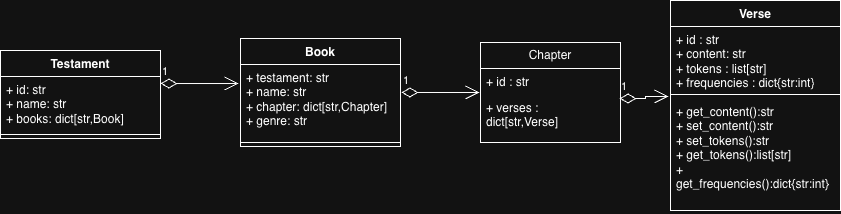

The diagram above was exported from draw.io. Its source (the exported page's mxGraphModel, read from the mxfile embedded in the PNG):
<mxGraphModel dx="934" dy="616" grid="1" gridSize="10" guides="1" tooltips="1" connect="1" arrows="1" fold="1" page="1" pageScale="1" pageWidth="827" pageHeight="1169" math="0" shadow="0">
  <root>
    <mxCell id="0" />
    <mxCell id="1" parent="0" />
    <mxCell id="lahSgKAxtEN_X8agZhcC-3" parent="1" style="swimlane;fontStyle=1;align=center;verticalAlign=top;childLayout=stackLayout;horizontal=1;startSize=26;horizontalStack=0;resizeParent=1;resizeParentMax=0;resizeLast=0;collapsible=1;marginBottom=0;whiteSpace=wrap;html=1;" value="Testament" vertex="1">
      <mxGeometry height="88" width="160" x="40" y="90" as="geometry" />
    </mxCell>
    <mxCell id="lahSgKAxtEN_X8agZhcC-4" parent="lahSgKAxtEN_X8agZhcC-3" style="text;strokeColor=none;fillColor=none;align=left;verticalAlign=top;spacingLeft=4;spacingRight=4;overflow=hidden;rotatable=0;points=[[0,0.5],[1,0.5]];portConstraint=eastwest;whiteSpace=wrap;html=1;" value="+ id: str&lt;div&gt;&lt;div&gt;+ name: str&lt;/div&gt;&lt;div&gt;+ books: dict[str,Book]&lt;/div&gt;&lt;div&gt;&lt;br&gt;&lt;/div&gt;&lt;/div&gt;" vertex="1">
      <mxGeometry height="54" width="160" y="26" as="geometry" />
    </mxCell>
    <mxCell id="lahSgKAxtEN_X8agZhcC-5" parent="lahSgKAxtEN_X8agZhcC-3" style="line;strokeWidth=1;fillColor=none;align=left;verticalAlign=middle;spacingTop=-1;spacingLeft=3;spacingRight=3;rotatable=0;labelPosition=right;points=[];portConstraint=eastwest;strokeColor=inherit;" value="" vertex="1">
      <mxGeometry height="8" width="160" y="80" as="geometry" />
    </mxCell>
    <mxCell id="lahSgKAxtEN_X8agZhcC-7" parent="1" style="swimlane;fontStyle=1;align=center;verticalAlign=top;childLayout=stackLayout;horizontal=1;startSize=26;horizontalStack=0;resizeParent=1;resizeParentMax=0;resizeLast=0;collapsible=1;marginBottom=0;whiteSpace=wrap;html=1;" value="Book" vertex="1">
      <mxGeometry height="108" width="160" x="280" y="78" as="geometry" />
    </mxCell>
    <mxCell id="lahSgKAxtEN_X8agZhcC-8" parent="lahSgKAxtEN_X8agZhcC-7" style="text;strokeColor=none;fillColor=none;align=left;verticalAlign=top;spacingLeft=4;spacingRight=4;overflow=hidden;rotatable=0;points=[[0,0.5],[1,0.5]];portConstraint=eastwest;whiteSpace=wrap;html=1;" value="+ testament: str&lt;div&gt;+ name: str&lt;/div&gt;&lt;div&gt;+ chapter: dict[str,Chapter]&lt;/div&gt;&lt;div&gt;+ genre: str&lt;/div&gt;" vertex="1">
      <mxGeometry height="74" width="160" y="26" as="geometry" />
    </mxCell>
    <mxCell id="lahSgKAxtEN_X8agZhcC-9" parent="lahSgKAxtEN_X8agZhcC-7" style="line;strokeWidth=1;fillColor=none;align=left;verticalAlign=middle;spacingTop=-1;spacingLeft=3;spacingRight=3;rotatable=0;labelPosition=right;points=[];portConstraint=eastwest;strokeColor=inherit;" value="" vertex="1">
      <mxGeometry height="8" width="160" y="100" as="geometry" />
    </mxCell>
    <mxCell id="lahSgKAxtEN_X8agZhcC-11" parent="1" style="swimlane;fontStyle=0;childLayout=stackLayout;horizontal=1;startSize=26;fillColor=none;horizontalStack=0;resizeParent=1;resizeParentMax=0;resizeLast=0;collapsible=1;marginBottom=0;whiteSpace=wrap;html=1;" value="Chapter" vertex="1">
      <mxGeometry height="100" width="140" x="520" y="82" as="geometry" />
    </mxCell>
    <mxCell id="lahSgKAxtEN_X8agZhcC-12" parent="lahSgKAxtEN_X8agZhcC-11" style="text;strokeColor=none;fillColor=none;align=left;verticalAlign=top;spacingLeft=4;spacingRight=4;overflow=hidden;rotatable=0;points=[[0,0.5],[1,0.5]];portConstraint=eastwest;whiteSpace=wrap;html=1;" value="+ id : str" vertex="1">
      <mxGeometry height="26" width="140" y="26" as="geometry" />
    </mxCell>
    <mxCell id="lahSgKAxtEN_X8agZhcC-13" parent="lahSgKAxtEN_X8agZhcC-11" style="text;strokeColor=none;fillColor=none;align=left;verticalAlign=top;spacingLeft=4;spacingRight=4;overflow=hidden;rotatable=0;points=[[0,0.5],[1,0.5]];portConstraint=eastwest;whiteSpace=wrap;html=1;" value="+ verses :&amp;nbsp; dict[str,Verse]" vertex="1">
      <mxGeometry height="48" width="140" y="52" as="geometry" />
    </mxCell>
    <mxCell id="lahSgKAxtEN_X8agZhcC-15" parent="1" style="swimlane;fontStyle=1;align=center;verticalAlign=top;childLayout=stackLayout;horizontal=1;startSize=26;horizontalStack=0;resizeParent=1;resizeParentMax=0;resizeLast=0;collapsible=1;marginBottom=0;whiteSpace=wrap;html=1;" value="Verse" vertex="1">
      <mxGeometry height="210" width="170" x="710" y="40" as="geometry" />
    </mxCell>
    <mxCell id="lahSgKAxtEN_X8agZhcC-16" parent="lahSgKAxtEN_X8agZhcC-15" style="text;strokeColor=none;fillColor=none;align=left;verticalAlign=top;spacingLeft=4;spacingRight=4;overflow=hidden;rotatable=0;points=[[0,0.5],[1,0.5]];portConstraint=eastwest;whiteSpace=wrap;html=1;" value="&lt;div&gt;+ id : str&lt;/div&gt;&lt;div&gt;+ content: str&lt;/div&gt;&lt;div&gt;+ tokens : list[str]&lt;/div&gt;&lt;div&gt;+ frequencies : dict{str:int}&lt;/div&gt;&lt;div&gt;&lt;br&gt;&lt;/div&gt;" vertex="1">
      <mxGeometry height="64" width="170" y="26" as="geometry" />
    </mxCell>
    <mxCell id="lahSgKAxtEN_X8agZhcC-17" parent="lahSgKAxtEN_X8agZhcC-15" style="line;strokeWidth=1;fillColor=none;align=left;verticalAlign=middle;spacingTop=-1;spacingLeft=3;spacingRight=3;rotatable=0;labelPosition=right;points=[];portConstraint=eastwest;strokeColor=inherit;" value="" vertex="1">
      <mxGeometry height="8" width="170" y="90" as="geometry" />
    </mxCell>
    <mxCell id="lahSgKAxtEN_X8agZhcC-18" parent="lahSgKAxtEN_X8agZhcC-15" style="text;strokeColor=none;fillColor=none;align=left;verticalAlign=top;spacingLeft=4;spacingRight=4;overflow=hidden;rotatable=0;points=[[0,0.5],[1,0.5]];portConstraint=eastwest;whiteSpace=wrap;html=1;" value="+ get_content():str&lt;div&gt;+ set_content():str&lt;/div&gt;&lt;div&gt;+ set_tokens():str&lt;/div&gt;&lt;div&gt;+ get_tokens():list[str]&lt;/div&gt;&lt;div&gt;+ get_frequencies():dict{str:int}&lt;br&gt;&lt;/div&gt;" vertex="1">
      <mxGeometry height="112" width="170" y="98" as="geometry" />
    </mxCell>
    <mxCell id="lahSgKAxtEN_X8agZhcC-19" edge="1" parent="1" source="lahSgKAxtEN_X8agZhcC-4" style="endArrow=open;html=1;endSize=12;startArrow=diamondThin;startSize=14;startFill=0;edgeStyle=orthogonalEdgeStyle;align=left;verticalAlign=bottom;rounded=0;exitX=1;exitY=0.13;exitDx=0;exitDy=0;exitPerimeter=0;entryX=-0.012;entryY=0.257;entryDx=0;entryDy=0;entryPerimeter=0;" target="lahSgKAxtEN_X8agZhcC-8" value="1">
      <mxGeometry relative="1" x="-1" y="3" as="geometry">
        <Array as="points" />
        <mxPoint x="200" y="120" as="sourcePoint" />
        <mxPoint x="280" y="123" as="targetPoint" />
      </mxGeometry>
    </mxCell>
    <mxCell id="lahSgKAxtEN_X8agZhcC-21" edge="1" parent="1" source="lahSgKAxtEN_X8agZhcC-8" style="endArrow=open;html=1;endSize=12;startArrow=diamondThin;startSize=14;startFill=0;edgeStyle=orthogonalEdgeStyle;align=left;verticalAlign=bottom;rounded=0;exitX=1.006;exitY=0.378;exitDx=0;exitDy=0;exitPerimeter=0;entryX=-0.007;entryY=0.923;entryDx=0;entryDy=0;entryPerimeter=0;" target="lahSgKAxtEN_X8agZhcC-12" value="1">
      <mxGeometry relative="1" x="-1" y="3" as="geometry">
        <Array as="points" />
        <mxPoint x="510" y="170" as="sourcePoint" />
        <mxPoint x="520" y="132" as="targetPoint" />
      </mxGeometry>
    </mxCell>
    <mxCell id="lahSgKAxtEN_X8agZhcC-22" edge="1" parent="1" source="lahSgKAxtEN_X8agZhcC-13" style="endArrow=open;html=1;endSize=12;startArrow=diamondThin;startSize=14;startFill=0;edgeStyle=orthogonalEdgeStyle;align=left;verticalAlign=bottom;rounded=0;exitX=0.993;exitY=0.083;exitDx=0;exitDy=0;exitPerimeter=0;entryX=-0.012;entryY=-0.018;entryDx=0;entryDy=0;entryPerimeter=0;" target="lahSgKAxtEN_X8agZhcC-18" value="1">
      <mxGeometry relative="1" x="-1" y="3" as="geometry">
        <Array as="points" />
        <mxPoint x="640" y="230" as="sourcePoint" />
        <mxPoint x="718" y="230" as="targetPoint" />
      </mxGeometry>
    </mxCell>
  </root>
</mxGraphModel>